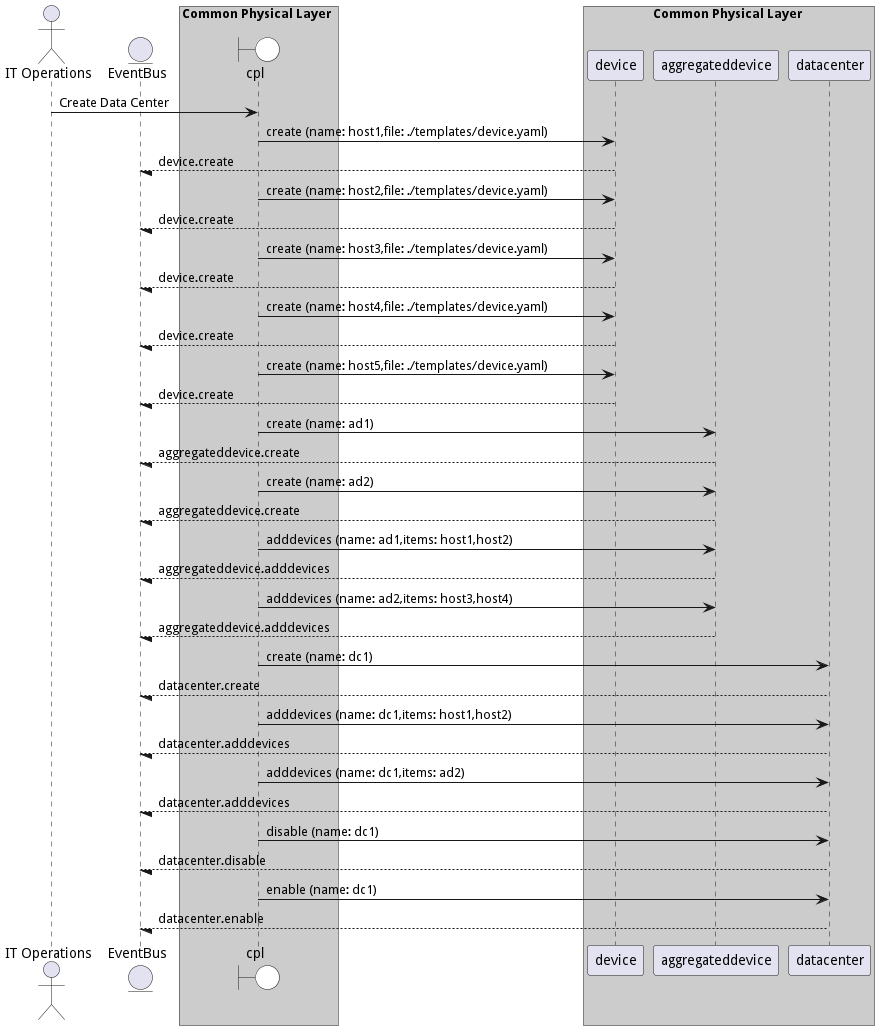

The diagram above was rendered by PlantUML. Its source (embedded in the PNG):
@startuml

actor "IT Operations"


entity EventBus

box Common Physical Layer #cccccc
    boundary cpl #white
end box


box Common Physical Layer #cccccc
            participant device
            participant aggregateddevice
            participant datacenter
    end box


"IT Operations" -> cpl: Create Data Center

    cpl -> "device": create (name: host1,file: ./templates/device.yaml)

    "device" --/ EventBus: device.create

    cpl -> "device": create (name: host2,file: ./templates/device.yaml)

    "device" --/ EventBus: device.create

    cpl -> "device": create (name: host3,file: ./templates/device.yaml)

    "device" --/ EventBus: device.create

    cpl -> "device": create (name: host4,file: ./templates/device.yaml)

    "device" --/ EventBus: device.create

    cpl -> "device": create (name: host5,file: ./templates/device.yaml)

    "device" --/ EventBus: device.create

    cpl -> "aggregateddevice": create (name: ad1)

    "aggregateddevice" --/ EventBus: aggregateddevice.create

    cpl -> "aggregateddevice": create (name: ad2)

    "aggregateddevice" --/ EventBus: aggregateddevice.create

    cpl -> "aggregateddevice": adddevices (name: ad1,items: host1,host2)

    "aggregateddevice" --/ EventBus: aggregateddevice.adddevices

    cpl -> "aggregateddevice": adddevices (name: ad2,items: host3,host4)

    "aggregateddevice" --/ EventBus: aggregateddevice.adddevices

    cpl -> "datacenter": create (name: dc1)

    "datacenter" --/ EventBus: datacenter.create

    cpl -> "datacenter": adddevices (name: dc1,items: host1,host2)

    "datacenter" --/ EventBus: datacenter.adddevices

    cpl -> "datacenter": adddevices (name: dc1,items: ad2)

    "datacenter" --/ EventBus: datacenter.adddevices

    cpl -> "datacenter": disable (name: dc1)

    "datacenter" --/ EventBus: datacenter.disable

    cpl -> "datacenter": enable (name: dc1)

    "datacenter" --/ EventBus: datacenter.enable



@enduml